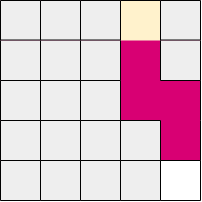

The diagram above was exported from draw.io. Its source (the exported page's mxGraphModel, read from the mxfile embedded in the PNG):
<mxGraphModel dx="415" dy="198" grid="1" gridSize="10" guides="1" tooltips="1" connect="1" arrows="1" fold="1" page="1" pageScale="1" pageWidth="850" pageHeight="1100" math="0" shadow="0">
  <root>
    <mxCell id="0" />
    <mxCell id="1" parent="0" />
    <mxCell id="HZgHoFgbn4O6ncjwqSox-2" value="" style="whiteSpace=wrap;html=1;aspect=fixed;fillColor=#d80073;strokeColor=none;fontColor=#ffffff;" parent="1" vertex="1">
      <mxGeometry x="400" y="280" width="200" height="200" as="geometry" />
    </mxCell>
    <mxCell id="9XE3LixvWuyNj03zyTbZ-36" value="" style="rounded=0;whiteSpace=wrap;html=1;fillColor=#eeeeee;strokeColor=none;" parent="1" vertex="1">
      <mxGeometry x="400" y="280" width="40" height="40" as="geometry" />
    </mxCell>
    <mxCell id="9XE3LixvWuyNj03zyTbZ-38" value="" style="rounded=0;whiteSpace=wrap;html=1;fillColor=#eeeeee;strokeColor=none;" parent="1" vertex="1">
      <mxGeometry x="440" y="320" width="40" height="40" as="geometry" />
    </mxCell>
    <mxCell id="9XE3LixvWuyNj03zyTbZ-39" value="" style="rounded=0;whiteSpace=wrap;html=1;fillColor=#eeeeee;strokeColor=none;" parent="1" vertex="1">
      <mxGeometry x="480" y="360" width="40" height="40" as="geometry" />
    </mxCell>
    <mxCell id="9XE3LixvWuyNj03zyTbZ-41" value="" style="rounded=0;whiteSpace=wrap;html=1;fillColor=#eeeeee;strokeColor=none;" parent="1" vertex="1">
      <mxGeometry x="400" y="320" width="40" height="40" as="geometry" />
    </mxCell>
    <mxCell id="9XE3LixvWuyNj03zyTbZ-42" value="" style="rounded=0;whiteSpace=wrap;html=1;fillColor=#eeeeee;strokeColor=none;" parent="1" vertex="1">
      <mxGeometry x="440" y="280" width="40" height="40" as="geometry" />
    </mxCell>
    <mxCell id="9XE3LixvWuyNj03zyTbZ-45" value="" style="rounded=0;whiteSpace=wrap;html=1;fillColor=#eeeeee;strokeColor=none;" parent="1" vertex="1">
      <mxGeometry x="440" y="360" width="40" height="40" as="geometry" />
    </mxCell>
    <mxCell id="9XE3LixvWuyNj03zyTbZ-46" value="" style="rounded=0;whiteSpace=wrap;html=1;fillColor=#eeeeee;strokeColor=none;" parent="1" vertex="1">
      <mxGeometry x="400" y="360" width="40" height="40" as="geometry" />
    </mxCell>
    <mxCell id="9XE3LixvWuyNj03zyTbZ-49" value="" style="rounded=0;whiteSpace=wrap;html=1;fillColor=#eeeeee;strokeColor=none;" parent="1" vertex="1">
      <mxGeometry x="480" y="320" width="40" height="40" as="geometry" />
    </mxCell>
    <mxCell id="9XE3LixvWuyNj03zyTbZ-52" value="" style="rounded=0;whiteSpace=wrap;html=1;fillColor=#eeeeee;strokeColor=none;" parent="1" vertex="1">
      <mxGeometry x="480" y="280" width="40" height="40" as="geometry" />
    </mxCell>
    <mxCell id="9XE3LixvWuyNj03zyTbZ-72" value="" style="rounded=0;whiteSpace=wrap;html=1;fillColor=#eeeeee;strokeColor=none;" parent="1" vertex="1">
      <mxGeometry x="440" y="400" width="40" height="40" as="geometry" />
    </mxCell>
    <mxCell id="9XE3LixvWuyNj03zyTbZ-73" value="" style="rounded=0;whiteSpace=wrap;html=1;fillColor=#eeeeee;strokeColor=none;" parent="1" vertex="1">
      <mxGeometry x="480" y="440" width="40" height="40" as="geometry" />
    </mxCell>
    <mxCell id="9XE3LixvWuyNj03zyTbZ-75" value="" style="rounded=0;whiteSpace=wrap;html=1;fillColor=#eeeeee;strokeColor=none;" parent="1" vertex="1">
      <mxGeometry x="400" y="400" width="40" height="40" as="geometry" />
    </mxCell>
    <mxCell id="9XE3LixvWuyNj03zyTbZ-76" value="" style="rounded=0;whiteSpace=wrap;html=1;fillColor=#eeeeee;strokeColor=none;" parent="1" vertex="1">
      <mxGeometry x="440" y="440" width="40" height="40" as="geometry" />
    </mxCell>
    <mxCell id="9XE3LixvWuyNj03zyTbZ-77" value="" style="rounded=0;whiteSpace=wrap;html=1;fillColor=#eeeeee;strokeColor=none;" parent="1" vertex="1">
      <mxGeometry x="400" y="440" width="40" height="40" as="geometry" />
    </mxCell>
    <mxCell id="9XE3LixvWuyNj03zyTbZ-79" value="" style="rounded=0;whiteSpace=wrap;html=1;fillColor=#eeeeee;strokeColor=none;" parent="1" vertex="1">
      <mxGeometry x="480" y="400" width="40" height="40" as="geometry" />
    </mxCell>
    <mxCell id="9XE3LixvWuyNj03zyTbZ-85" value="" style="rounded=0;whiteSpace=wrap;html=1;fillColor=#eeeeee;strokeColor=none;" parent="1" vertex="1">
      <mxGeometry x="560" y="320" width="40" height="40" as="geometry" />
    </mxCell>
    <mxCell id="9XE3LixvWuyNj03zyTbZ-87" value="" style="rounded=0;whiteSpace=wrap;html=1;fillColor=#eeeeee;strokeColor=none;" parent="1" vertex="1">
      <mxGeometry x="560" y="280" width="40" height="40" as="geometry" />
    </mxCell>
    <mxCell id="9XE3LixvWuyNj03zyTbZ-88" value="" style="rounded=0;whiteSpace=wrap;html=1;fillColor=#eeeeee;strokeColor=none;" parent="1" vertex="1">
      <mxGeometry x="520" y="400" width="40" height="40" as="geometry" />
    </mxCell>
    <mxCell id="9XE3LixvWuyNj03zyTbZ-89" value="" style="rounded=0;whiteSpace=wrap;html=1;strokeColor=none;" parent="1" vertex="1">
      <mxGeometry x="560" y="440" width="40" height="40" as="geometry" />
    </mxCell>
    <mxCell id="9XE3LixvWuyNj03zyTbZ-90" value="" style="rounded=0;whiteSpace=wrap;html=1;fillColor=#eeeeee;strokeColor=none;" parent="1" vertex="1">
      <mxGeometry x="520" y="440" width="40" height="40" as="geometry" />
    </mxCell>
    <mxCell id="9XE3LixvWuyNj03zyTbZ-91" value="" style="rounded=0;whiteSpace=wrap;html=1;fillColor=#fff2cc;strokeColor=none;gradientColor=none;" parent="1" vertex="1">
      <mxGeometry x="520" y="280" width="40" height="40" as="geometry" />
    </mxCell>
    <mxCell id="9XE3LixvWuyNj03zyTbZ-94" value="" style="endArrow=none;html=1;rounded=0;entryX=1;entryY=1;entryDx=0;entryDy=0;exitX=0;exitY=0;exitDx=0;exitDy=0;" parent="1" source="9XE3LixvWuyNj03zyTbZ-77" target="9XE3LixvWuyNj03zyTbZ-75" edge="1">
      <mxGeometry width="50" height="50" relative="1" as="geometry">
        <mxPoint x="400" y="450" as="sourcePoint" />
        <mxPoint x="450" y="400" as="targetPoint" />
      </mxGeometry>
    </mxCell>
    <mxCell id="9XE3LixvWuyNj03zyTbZ-95" value="" style="endArrow=none;html=1;rounded=0;entryX=1;entryY=1;entryDx=0;entryDy=0;exitX=0;exitY=0;exitDx=0;exitDy=0;" parent="1" edge="1">
      <mxGeometry width="50" height="50" relative="1" as="geometry">
        <mxPoint x="400" y="480" as="sourcePoint" />
        <mxPoint x="440" y="480" as="targetPoint" />
      </mxGeometry>
    </mxCell>
    <mxCell id="9XE3LixvWuyNj03zyTbZ-96" value="" style="endArrow=none;html=1;rounded=0;entryX=1;entryY=1;entryDx=0;entryDy=0;exitX=0;exitY=0;exitDx=0;exitDy=0;" parent="1" edge="1">
      <mxGeometry width="50" height="50" relative="1" as="geometry">
        <mxPoint x="400" y="400" as="sourcePoint" />
        <mxPoint x="440" y="400" as="targetPoint" />
      </mxGeometry>
    </mxCell>
    <mxCell id="9XE3LixvWuyNj03zyTbZ-97" value="" style="endArrow=none;html=1;rounded=0;entryX=1;entryY=1;entryDx=0;entryDy=0;exitX=0;exitY=0;exitDx=0;exitDy=0;" parent="1" edge="1">
      <mxGeometry width="50" height="50" relative="1" as="geometry">
        <mxPoint x="440" y="400" as="sourcePoint" />
        <mxPoint x="480" y="400" as="targetPoint" />
      </mxGeometry>
    </mxCell>
    <mxCell id="9XE3LixvWuyNj03zyTbZ-100" value="" style="endArrow=none;html=1;rounded=0;entryX=1;entryY=1;entryDx=0;entryDy=0;exitX=0;exitY=0;exitDx=0;exitDy=0;" parent="1" edge="1">
      <mxGeometry width="50" height="50" relative="1" as="geometry">
        <mxPoint x="440" y="440" as="sourcePoint" />
        <mxPoint x="480" y="440" as="targetPoint" />
      </mxGeometry>
    </mxCell>
    <mxCell id="9XE3LixvWuyNj03zyTbZ-101" value="" style="endArrow=none;html=1;rounded=0;entryX=1;entryY=1;entryDx=0;entryDy=0;exitX=0;exitY=0;exitDx=0;exitDy=0;" parent="1" edge="1">
      <mxGeometry width="50" height="50" relative="1" as="geometry">
        <mxPoint x="440" y="480" as="sourcePoint" />
        <mxPoint x="480" y="480" as="targetPoint" />
      </mxGeometry>
    </mxCell>
    <mxCell id="9XE3LixvWuyNj03zyTbZ-103" value="" style="endArrow=none;html=1;rounded=0;entryX=1;entryY=1;entryDx=0;entryDy=0;exitX=0;exitY=0;exitDx=0;exitDy=0;" parent="1" edge="1">
      <mxGeometry width="50" height="50" relative="1" as="geometry">
        <mxPoint x="480" y="480" as="sourcePoint" />
        <mxPoint x="520" y="480" as="targetPoint" />
      </mxGeometry>
    </mxCell>
    <mxCell id="9XE3LixvWuyNj03zyTbZ-104" value="" style="endArrow=none;html=1;rounded=0;entryX=1;entryY=1;entryDx=0;entryDy=0;exitX=0;exitY=0;exitDx=0;exitDy=0;" parent="1" edge="1">
      <mxGeometry width="50" height="50" relative="1" as="geometry">
        <mxPoint x="520" y="480" as="sourcePoint" />
        <mxPoint x="560" y="480" as="targetPoint" />
      </mxGeometry>
    </mxCell>
    <mxCell id="9XE3LixvWuyNj03zyTbZ-105" value="" style="endArrow=none;html=1;rounded=0;entryX=1;entryY=1;entryDx=0;entryDy=0;exitX=0;exitY=0;exitDx=0;exitDy=0;" parent="1" edge="1">
      <mxGeometry width="50" height="50" relative="1" as="geometry">
        <mxPoint x="560" y="480" as="sourcePoint" />
        <mxPoint x="600" y="480" as="targetPoint" />
      </mxGeometry>
    </mxCell>
    <mxCell id="9XE3LixvWuyNj03zyTbZ-106" value="" style="endArrow=none;html=1;rounded=0;entryX=1;entryY=1;entryDx=0;entryDy=0;exitX=0;exitY=0;exitDx=0;exitDy=0;" parent="1" edge="1">
      <mxGeometry width="50" height="50" relative="1" as="geometry">
        <mxPoint x="480" y="440" as="sourcePoint" />
        <mxPoint x="520" y="440" as="targetPoint" />
      </mxGeometry>
    </mxCell>
    <mxCell id="9XE3LixvWuyNj03zyTbZ-107" value="" style="endArrow=none;html=1;rounded=0;entryX=1;entryY=1;entryDx=0;entryDy=0;exitX=0;exitY=0;exitDx=0;exitDy=0;" parent="1" edge="1">
      <mxGeometry width="50" height="50" relative="1" as="geometry">
        <mxPoint x="520" y="440" as="sourcePoint" />
        <mxPoint x="560" y="440" as="targetPoint" />
      </mxGeometry>
    </mxCell>
    <mxCell id="9XE3LixvWuyNj03zyTbZ-108" value="" style="endArrow=none;html=1;rounded=0;entryX=1;entryY=1;entryDx=0;entryDy=0;exitX=0;exitY=0;exitDx=0;exitDy=0;" parent="1" edge="1">
      <mxGeometry width="50" height="50" relative="1" as="geometry">
        <mxPoint x="400" y="319.52" as="sourcePoint" />
        <mxPoint x="440" y="319.52" as="targetPoint" />
      </mxGeometry>
    </mxCell>
    <mxCell id="9XE3LixvWuyNj03zyTbZ-109" value="" style="endArrow=none;html=1;rounded=0;entryX=1;entryY=1;entryDx=0;entryDy=0;exitX=0;exitY=0;exitDx=0;exitDy=0;" parent="1" edge="1">
      <mxGeometry width="50" height="50" relative="1" as="geometry">
        <mxPoint x="440" y="319.52" as="sourcePoint" />
        <mxPoint x="480" y="319.52" as="targetPoint" />
      </mxGeometry>
    </mxCell>
    <mxCell id="9XE3LixvWuyNj03zyTbZ-110" value="" style="endArrow=none;html=1;rounded=0;entryX=1;entryY=1;entryDx=0;entryDy=0;exitX=0;exitY=0;exitDx=0;exitDy=0;" parent="1" edge="1">
      <mxGeometry width="50" height="50" relative="1" as="geometry">
        <mxPoint x="480" y="319.52" as="sourcePoint" />
        <mxPoint x="520" y="319.52" as="targetPoint" />
      </mxGeometry>
    </mxCell>
    <mxCell id="9XE3LixvWuyNj03zyTbZ-112" value="" style="endArrow=none;html=1;rounded=0;entryX=1;entryY=1;entryDx=0;entryDy=0;exitX=0;exitY=0;exitDx=0;exitDy=0;" parent="1" edge="1">
      <mxGeometry width="50" height="50" relative="1" as="geometry">
        <mxPoint x="560" y="319.52" as="sourcePoint" />
        <mxPoint x="600" y="319.52" as="targetPoint" />
      </mxGeometry>
    </mxCell>
    <mxCell id="9XE3LixvWuyNj03zyTbZ-113" value="" style="endArrow=none;html=1;rounded=0;entryX=1;entryY=1;entryDx=0;entryDy=0;exitX=0;exitY=0;exitDx=0;exitDy=0;" parent="1" edge="1">
      <mxGeometry width="50" height="50" relative="1" as="geometry">
        <mxPoint x="400" y="360" as="sourcePoint" />
        <mxPoint x="440" y="360" as="targetPoint" />
      </mxGeometry>
    </mxCell>
    <mxCell id="9XE3LixvWuyNj03zyTbZ-114" value="" style="endArrow=none;html=1;rounded=0;entryX=1;entryY=1;entryDx=0;entryDy=0;exitX=0;exitY=0;exitDx=0;exitDy=0;" parent="1" edge="1">
      <mxGeometry width="50" height="50" relative="1" as="geometry">
        <mxPoint x="440" y="360" as="sourcePoint" />
        <mxPoint x="480" y="360" as="targetPoint" />
      </mxGeometry>
    </mxCell>
    <mxCell id="9XE3LixvWuyNj03zyTbZ-115" value="" style="endArrow=none;html=1;rounded=0;entryX=1;entryY=1;entryDx=0;entryDy=0;exitX=0;exitY=0;exitDx=0;exitDy=0;" parent="1" edge="1">
      <mxGeometry width="50" height="50" relative="1" as="geometry">
        <mxPoint x="480" y="360" as="sourcePoint" />
        <mxPoint x="520" y="360" as="targetPoint" />
      </mxGeometry>
    </mxCell>
    <mxCell id="9XE3LixvWuyNj03zyTbZ-118" value="" style="endArrow=none;html=1;rounded=0;entryX=1;entryY=1;entryDx=0;entryDy=0;exitX=0;exitY=0;exitDx=0;exitDy=0;" parent="1" edge="1">
      <mxGeometry width="50" height="50" relative="1" as="geometry">
        <mxPoint x="480" y="400" as="sourcePoint" />
        <mxPoint x="520" y="400" as="targetPoint" />
      </mxGeometry>
    </mxCell>
    <mxCell id="9XE3LixvWuyNj03zyTbZ-119" value="" style="endArrow=none;html=1;rounded=0;entryX=1;entryY=1;entryDx=0;entryDy=0;exitX=0;exitY=0;exitDx=0;exitDy=0;" parent="1" edge="1">
      <mxGeometry width="50" height="50" relative="1" as="geometry">
        <mxPoint x="520" y="400" as="sourcePoint" />
        <mxPoint x="560" y="400" as="targetPoint" />
      </mxGeometry>
    </mxCell>
    <mxCell id="9XE3LixvWuyNj03zyTbZ-133" value="" style="endArrow=none;html=1;rounded=0;exitX=1;exitY=1;exitDx=0;exitDy=0;entryX=1;entryY=0;entryDx=0;entryDy=0;" parent="1" source="9XE3LixvWuyNj03zyTbZ-89" target="9XE3LixvWuyNj03zyTbZ-89" edge="1">
      <mxGeometry width="50" height="50" relative="1" as="geometry">
        <mxPoint x="620" y="470" as="sourcePoint" />
        <mxPoint x="630" y="450" as="targetPoint" />
      </mxGeometry>
    </mxCell>
    <mxCell id="9XE3LixvWuyNj03zyTbZ-134" value="" style="endArrow=none;html=1;rounded=0;entryX=1;entryY=1;entryDx=0;entryDy=0;" parent="1" edge="1">
      <mxGeometry width="50" height="50" relative="1" as="geometry">
        <mxPoint x="600" y="440" as="sourcePoint" />
        <mxPoint x="600" y="400" as="targetPoint" />
      </mxGeometry>
    </mxCell>
    <mxCell id="9XE3LixvWuyNj03zyTbZ-136" value="" style="endArrow=none;html=1;rounded=0;entryX=1;entryY=1;entryDx=0;entryDy=0;" parent="1" edge="1">
      <mxGeometry width="50" height="50" relative="1" as="geometry">
        <mxPoint x="600" y="360" as="sourcePoint" />
        <mxPoint x="600" y="320" as="targetPoint" />
      </mxGeometry>
    </mxCell>
    <mxCell id="9XE3LixvWuyNj03zyTbZ-137" value="" style="endArrow=none;html=1;rounded=0;entryX=1;entryY=1;entryDx=0;entryDy=0;" parent="1" edge="1">
      <mxGeometry width="50" height="50" relative="1" as="geometry">
        <mxPoint x="600" y="320" as="sourcePoint" />
        <mxPoint x="600" y="280" as="targetPoint" />
      </mxGeometry>
    </mxCell>
    <mxCell id="9XE3LixvWuyNj03zyTbZ-138" value="" style="endArrow=none;html=1;rounded=0;entryX=1;entryY=1;entryDx=0;entryDy=0;exitX=1;exitY=1;exitDx=0;exitDy=0;" parent="1" edge="1">
      <mxGeometry width="50" height="50" relative="1" as="geometry">
        <mxPoint x="560" y="480" as="sourcePoint" />
        <mxPoint x="560" y="440" as="targetPoint" />
      </mxGeometry>
    </mxCell>
    <mxCell id="9XE3LixvWuyNj03zyTbZ-139" value="" style="endArrow=none;html=1;rounded=0;entryX=1;entryY=1;entryDx=0;entryDy=0;" parent="1" edge="1">
      <mxGeometry width="50" height="50" relative="1" as="geometry">
        <mxPoint x="560" y="440" as="sourcePoint" />
        <mxPoint x="560" y="400" as="targetPoint" />
      </mxGeometry>
    </mxCell>
    <mxCell id="9XE3LixvWuyNj03zyTbZ-141" value="" style="endArrow=none;html=1;rounded=0;entryX=1;entryY=1;entryDx=0;entryDy=0;" parent="1" edge="1">
      <mxGeometry width="50" height="50" relative="1" as="geometry">
        <mxPoint x="560" y="360" as="sourcePoint" />
        <mxPoint x="560" y="320" as="targetPoint" />
      </mxGeometry>
    </mxCell>
    <mxCell id="9XE3LixvWuyNj03zyTbZ-142" value="" style="endArrow=none;html=1;rounded=0;entryX=1;entryY=1;entryDx=0;entryDy=0;" parent="1" edge="1">
      <mxGeometry width="50" height="50" relative="1" as="geometry">
        <mxPoint x="560" y="320" as="sourcePoint" />
        <mxPoint x="560" y="280" as="targetPoint" />
      </mxGeometry>
    </mxCell>
    <mxCell id="9XE3LixvWuyNj03zyTbZ-143" value="" style="endArrow=none;html=1;rounded=0;entryX=1;entryY=1;entryDx=0;entryDy=0;exitX=1;exitY=1;exitDx=0;exitDy=0;" parent="1" edge="1">
      <mxGeometry width="50" height="50" relative="1" as="geometry">
        <mxPoint x="520" y="480" as="sourcePoint" />
        <mxPoint x="520" y="440" as="targetPoint" />
      </mxGeometry>
    </mxCell>
    <mxCell id="9XE3LixvWuyNj03zyTbZ-144" value="" style="endArrow=none;html=1;rounded=0;entryX=1;entryY=1;entryDx=0;entryDy=0;" parent="1" edge="1">
      <mxGeometry width="50" height="50" relative="1" as="geometry">
        <mxPoint x="520" y="440" as="sourcePoint" />
        <mxPoint x="520" y="400" as="targetPoint" />
      </mxGeometry>
    </mxCell>
    <mxCell id="9XE3LixvWuyNj03zyTbZ-145" value="" style="endArrow=none;html=1;rounded=0;entryX=1;entryY=1;entryDx=0;entryDy=0;" parent="1" edge="1">
      <mxGeometry width="50" height="50" relative="1" as="geometry">
        <mxPoint x="520" y="400" as="sourcePoint" />
        <mxPoint x="520" y="360" as="targetPoint" />
      </mxGeometry>
    </mxCell>
    <mxCell id="9XE3LixvWuyNj03zyTbZ-146" value="" style="endArrow=none;html=1;rounded=0;entryX=1;entryY=1;entryDx=0;entryDy=0;" parent="1" edge="1">
      <mxGeometry width="50" height="50" relative="1" as="geometry">
        <mxPoint x="520" y="360" as="sourcePoint" />
        <mxPoint x="520" y="320" as="targetPoint" />
      </mxGeometry>
    </mxCell>
    <mxCell id="9XE3LixvWuyNj03zyTbZ-147" value="" style="endArrow=none;html=1;rounded=0;entryX=1;entryY=1;entryDx=0;entryDy=0;" parent="1" edge="1">
      <mxGeometry width="50" height="50" relative="1" as="geometry">
        <mxPoint x="520" y="320" as="sourcePoint" />
        <mxPoint x="520" y="280" as="targetPoint" />
      </mxGeometry>
    </mxCell>
    <mxCell id="9XE3LixvWuyNj03zyTbZ-148" value="" style="endArrow=none;html=1;rounded=0;entryX=1;entryY=1;entryDx=0;entryDy=0;exitX=1;exitY=1;exitDx=0;exitDy=0;" parent="1" edge="1">
      <mxGeometry width="50" height="50" relative="1" as="geometry">
        <mxPoint x="480" y="480" as="sourcePoint" />
        <mxPoint x="480" y="440" as="targetPoint" />
      </mxGeometry>
    </mxCell>
    <mxCell id="9XE3LixvWuyNj03zyTbZ-149" value="" style="endArrow=none;html=1;rounded=0;entryX=1;entryY=1;entryDx=0;entryDy=0;" parent="1" edge="1">
      <mxGeometry width="50" height="50" relative="1" as="geometry">
        <mxPoint x="480" y="440" as="sourcePoint" />
        <mxPoint x="480" y="400" as="targetPoint" />
      </mxGeometry>
    </mxCell>
    <mxCell id="9XE3LixvWuyNj03zyTbZ-150" value="" style="endArrow=none;html=1;rounded=0;entryX=1;entryY=1;entryDx=0;entryDy=0;" parent="1" edge="1">
      <mxGeometry width="50" height="50" relative="1" as="geometry">
        <mxPoint x="480" y="400" as="sourcePoint" />
        <mxPoint x="480" y="360" as="targetPoint" />
      </mxGeometry>
    </mxCell>
    <mxCell id="9XE3LixvWuyNj03zyTbZ-151" value="" style="endArrow=none;html=1;rounded=0;entryX=1;entryY=1;entryDx=0;entryDy=0;" parent="1" edge="1">
      <mxGeometry width="50" height="50" relative="1" as="geometry">
        <mxPoint x="480" y="360" as="sourcePoint" />
        <mxPoint x="480" y="320" as="targetPoint" />
      </mxGeometry>
    </mxCell>
    <mxCell id="9XE3LixvWuyNj03zyTbZ-152" value="" style="endArrow=none;html=1;rounded=0;entryX=1;entryY=1;entryDx=0;entryDy=0;" parent="1" edge="1">
      <mxGeometry width="50" height="50" relative="1" as="geometry">
        <mxPoint x="480" y="320" as="sourcePoint" />
        <mxPoint x="480" y="280" as="targetPoint" />
      </mxGeometry>
    </mxCell>
    <mxCell id="9XE3LixvWuyNj03zyTbZ-153" value="" style="endArrow=none;html=1;rounded=0;entryX=1;entryY=1;entryDx=0;entryDy=0;exitX=1;exitY=1;exitDx=0;exitDy=0;" parent="1" edge="1">
      <mxGeometry width="50" height="50" relative="1" as="geometry">
        <mxPoint x="400" y="480" as="sourcePoint" />
        <mxPoint x="400" y="440" as="targetPoint" />
      </mxGeometry>
    </mxCell>
    <mxCell id="9XE3LixvWuyNj03zyTbZ-154" value="" style="endArrow=none;html=1;rounded=0;entryX=1;entryY=1;entryDx=0;entryDy=0;" parent="1" edge="1">
      <mxGeometry width="50" height="50" relative="1" as="geometry">
        <mxPoint x="400" y="440" as="sourcePoint" />
        <mxPoint x="400" y="400" as="targetPoint" />
      </mxGeometry>
    </mxCell>
    <mxCell id="9XE3LixvWuyNj03zyTbZ-155" value="" style="endArrow=none;html=1;rounded=0;entryX=1;entryY=1;entryDx=0;entryDy=0;" parent="1" edge="1">
      <mxGeometry width="50" height="50" relative="1" as="geometry">
        <mxPoint x="400" y="400" as="sourcePoint" />
        <mxPoint x="400" y="360" as="targetPoint" />
      </mxGeometry>
    </mxCell>
    <mxCell id="9XE3LixvWuyNj03zyTbZ-156" value="" style="endArrow=none;html=1;rounded=0;entryX=1;entryY=1;entryDx=0;entryDy=0;" parent="1" edge="1">
      <mxGeometry width="50" height="50" relative="1" as="geometry">
        <mxPoint x="400" y="360" as="sourcePoint" />
        <mxPoint x="400" y="320" as="targetPoint" />
      </mxGeometry>
    </mxCell>
    <mxCell id="9XE3LixvWuyNj03zyTbZ-157" value="" style="endArrow=none;html=1;rounded=0;entryX=1;entryY=1;entryDx=0;entryDy=0;" parent="1" edge="1">
      <mxGeometry width="50" height="50" relative="1" as="geometry">
        <mxPoint x="400" y="320" as="sourcePoint" />
        <mxPoint x="400" y="280" as="targetPoint" />
      </mxGeometry>
    </mxCell>
    <mxCell id="9XE3LixvWuyNj03zyTbZ-163" value="" style="endArrow=none;html=1;rounded=0;entryX=1;entryY=1;entryDx=0;entryDy=0;exitX=1;exitY=1;exitDx=0;exitDy=0;" parent="1" edge="1">
      <mxGeometry width="50" height="50" relative="1" as="geometry">
        <mxPoint x="440" y="480" as="sourcePoint" />
        <mxPoint x="440" y="440" as="targetPoint" />
      </mxGeometry>
    </mxCell>
    <mxCell id="9XE3LixvWuyNj03zyTbZ-164" value="" style="endArrow=none;html=1;rounded=0;entryX=1;entryY=1;entryDx=0;entryDy=0;" parent="1" edge="1">
      <mxGeometry width="50" height="50" relative="1" as="geometry">
        <mxPoint x="440" y="440" as="sourcePoint" />
        <mxPoint x="440" y="400" as="targetPoint" />
      </mxGeometry>
    </mxCell>
    <mxCell id="9XE3LixvWuyNj03zyTbZ-165" value="" style="endArrow=none;html=1;rounded=0;entryX=1;entryY=1;entryDx=0;entryDy=0;" parent="1" edge="1">
      <mxGeometry width="50" height="50" relative="1" as="geometry">
        <mxPoint x="440" y="400" as="sourcePoint" />
        <mxPoint x="440" y="360" as="targetPoint" />
      </mxGeometry>
    </mxCell>
    <mxCell id="9XE3LixvWuyNj03zyTbZ-166" value="" style="endArrow=none;html=1;rounded=0;entryX=1;entryY=1;entryDx=0;entryDy=0;" parent="1" edge="1">
      <mxGeometry width="50" height="50" relative="1" as="geometry">
        <mxPoint x="440" y="360" as="sourcePoint" />
        <mxPoint x="440" y="320" as="targetPoint" />
      </mxGeometry>
    </mxCell>
    <mxCell id="9XE3LixvWuyNj03zyTbZ-167" value="" style="endArrow=none;html=1;rounded=0;entryX=1;entryY=1;entryDx=0;entryDy=0;" parent="1" edge="1">
      <mxGeometry width="50" height="50" relative="1" as="geometry">
        <mxPoint x="440" y="320" as="sourcePoint" />
        <mxPoint x="440" y="280" as="targetPoint" />
      </mxGeometry>
    </mxCell>
    <mxCell id="9XE3LixvWuyNj03zyTbZ-168" value="" style="endArrow=none;html=1;rounded=0;entryX=1;entryY=1;entryDx=0;entryDy=0;exitX=0;exitY=0;exitDx=0;exitDy=0;" parent="1" edge="1">
      <mxGeometry width="50" height="50" relative="1" as="geometry">
        <mxPoint x="400" y="279.9999999999999" as="sourcePoint" />
        <mxPoint x="440" y="279.9999999999999" as="targetPoint" />
      </mxGeometry>
    </mxCell>
    <mxCell id="9XE3LixvWuyNj03zyTbZ-169" value="" style="endArrow=none;html=1;rounded=0;entryX=1;entryY=1;entryDx=0;entryDy=0;exitX=0;exitY=0;exitDx=0;exitDy=0;" parent="1" edge="1">
      <mxGeometry width="50" height="50" relative="1" as="geometry">
        <mxPoint x="440" y="279.9999999999999" as="sourcePoint" />
        <mxPoint x="480" y="279.9999999999999" as="targetPoint" />
      </mxGeometry>
    </mxCell>
    <mxCell id="9XE3LixvWuyNj03zyTbZ-170" value="" style="endArrow=none;html=1;rounded=0;entryX=1;entryY=1;entryDx=0;entryDy=0;exitX=0;exitY=0;exitDx=0;exitDy=0;" parent="1" edge="1">
      <mxGeometry width="50" height="50" relative="1" as="geometry">
        <mxPoint x="480" y="279.9999999999999" as="sourcePoint" />
        <mxPoint x="520" y="279.9999999999999" as="targetPoint" />
      </mxGeometry>
    </mxCell>
    <mxCell id="9XE3LixvWuyNj03zyTbZ-171" value="" style="endArrow=none;html=1;rounded=0;entryX=1;entryY=1;entryDx=0;entryDy=0;exitX=0;exitY=0;exitDx=0;exitDy=0;" parent="1" edge="1">
      <mxGeometry width="50" height="50" relative="1" as="geometry">
        <mxPoint x="520" y="279.9999999999999" as="sourcePoint" />
        <mxPoint x="560" y="279.9999999999999" as="targetPoint" />
      </mxGeometry>
    </mxCell>
    <mxCell id="9XE3LixvWuyNj03zyTbZ-172" value="" style="endArrow=none;html=1;rounded=0;entryX=1;entryY=1;entryDx=0;entryDy=0;exitX=0;exitY=0;exitDx=0;exitDy=0;" parent="1" edge="1">
      <mxGeometry width="50" height="50" relative="1" as="geometry">
        <mxPoint x="560" y="279.9999999999999" as="sourcePoint" />
        <mxPoint x="600" y="279.9999999999999" as="targetPoint" />
      </mxGeometry>
    </mxCell>
    <mxCell id="9XE3LixvWuyNj03zyTbZ-117" value="" style="endArrow=none;html=1;rounded=0;entryX=1;entryY=1;entryDx=0;entryDy=0;exitX=0;exitY=0;exitDx=0;exitDy=0;" parent="1" edge="1">
      <mxGeometry width="50" height="50" relative="1" as="geometry">
        <mxPoint x="560" y="360" as="sourcePoint" />
        <mxPoint x="600" y="360" as="targetPoint" />
      </mxGeometry>
    </mxCell>
    <mxCell id="9XE3LixvWuyNj03zyTbZ-135" value="" style="endArrow=none;html=1;rounded=0;entryX=1;entryY=1;entryDx=0;entryDy=0;" parent="1" edge="1">
      <mxGeometry width="50" height="50" relative="1" as="geometry">
        <mxPoint x="600" y="400" as="sourcePoint" />
        <mxPoint x="600" y="360" as="targetPoint" />
      </mxGeometry>
    </mxCell>
    <mxCell id="T4WhQq10q2u4__CzNtJ3-1" value="" style="endArrow=none;html=1;rounded=0;entryX=1;entryY=1;entryDx=0;entryDy=0;exitX=0;exitY=0;exitDx=0;exitDy=0;" edge="1" parent="1">
      <mxGeometry width="50" height="50" relative="1" as="geometry">
        <mxPoint x="560" y="440" as="sourcePoint" />
        <mxPoint x="600" y="440" as="targetPoint" />
      </mxGeometry>
    </mxCell>
  </root>
</mxGraphModel>